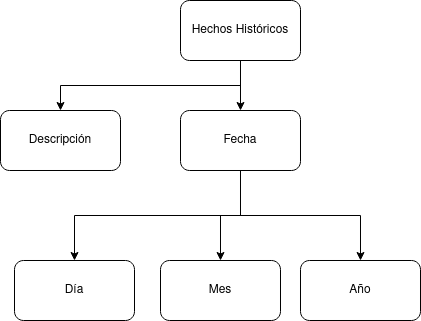

The diagram above was exported from draw.io. Its source (the exported page's mxGraphModel, read from the mxfile embedded in the PNG):
<mxGraphModel dx="712" dy="772" grid="1" gridSize="10" guides="1" tooltips="1" connect="1" arrows="1" fold="1" page="1" pageScale="1" pageWidth="827" pageHeight="1169" math="0" shadow="0">
  <root>
    <mxCell id="0" />
    <mxCell id="1" parent="0" />
    <mxCell id="x33jZ71qK1ffUujhjVf_-12" style="edgeStyle=orthogonalEdgeStyle;rounded=0;orthogonalLoop=1;jettySize=auto;html=1;exitX=0.5;exitY=1;exitDx=0;exitDy=0;entryX=0.5;entryY=0;entryDx=0;entryDy=0;" edge="1" parent="1" source="x33jZ71qK1ffUujhjVf_-5" target="x33jZ71qK1ffUujhjVf_-6">
      <mxGeometry relative="1" as="geometry" />
    </mxCell>
    <mxCell id="x33jZ71qK1ffUujhjVf_-13" style="edgeStyle=orthogonalEdgeStyle;rounded=0;orthogonalLoop=1;jettySize=auto;html=1;exitX=0.5;exitY=1;exitDx=0;exitDy=0;entryX=0.5;entryY=0;entryDx=0;entryDy=0;" edge="1" parent="1" source="x33jZ71qK1ffUujhjVf_-5" target="x33jZ71qK1ffUujhjVf_-7">
      <mxGeometry relative="1" as="geometry" />
    </mxCell>
    <mxCell id="x33jZ71qK1ffUujhjVf_-5" value="Hechos Históricos" style="rounded=1;whiteSpace=wrap;html=1;" vertex="1" parent="1">
      <mxGeometry x="460" y="340" width="120" height="60" as="geometry" />
    </mxCell>
    <mxCell id="x33jZ71qK1ffUujhjVf_-6" value="Descripción" style="rounded=1;whiteSpace=wrap;html=1;" vertex="1" parent="1">
      <mxGeometry x="280" y="450" width="120" height="60" as="geometry" />
    </mxCell>
    <mxCell id="x33jZ71qK1ffUujhjVf_-14" style="edgeStyle=orthogonalEdgeStyle;rounded=0;orthogonalLoop=1;jettySize=auto;html=1;exitX=0.5;exitY=1;exitDx=0;exitDy=0;entryX=0.5;entryY=0;entryDx=0;entryDy=0;" edge="1" parent="1" source="x33jZ71qK1ffUujhjVf_-7" target="x33jZ71qK1ffUujhjVf_-10">
      <mxGeometry relative="1" as="geometry" />
    </mxCell>
    <mxCell id="x33jZ71qK1ffUujhjVf_-15" style="edgeStyle=orthogonalEdgeStyle;rounded=0;orthogonalLoop=1;jettySize=auto;html=1;exitX=0.5;exitY=1;exitDx=0;exitDy=0;entryX=0.5;entryY=0;entryDx=0;entryDy=0;" edge="1" parent="1" source="x33jZ71qK1ffUujhjVf_-7" target="x33jZ71qK1ffUujhjVf_-8">
      <mxGeometry relative="1" as="geometry" />
    </mxCell>
    <mxCell id="x33jZ71qK1ffUujhjVf_-16" style="edgeStyle=orthogonalEdgeStyle;rounded=0;orthogonalLoop=1;jettySize=auto;html=1;exitX=0.5;exitY=1;exitDx=0;exitDy=0;" edge="1" parent="1" source="x33jZ71qK1ffUujhjVf_-7" target="x33jZ71qK1ffUujhjVf_-9">
      <mxGeometry relative="1" as="geometry" />
    </mxCell>
    <mxCell id="x33jZ71qK1ffUujhjVf_-7" value="Fecha" style="rounded=1;whiteSpace=wrap;html=1;" vertex="1" parent="1">
      <mxGeometry x="460" y="450" width="120" height="60" as="geometry" />
    </mxCell>
    <mxCell id="x33jZ71qK1ffUujhjVf_-8" value="Mes" style="rounded=1;whiteSpace=wrap;html=1;" vertex="1" parent="1">
      <mxGeometry x="440" y="600" width="120" height="60" as="geometry" />
    </mxCell>
    <mxCell id="x33jZ71qK1ffUujhjVf_-9" value="Año" style="rounded=1;whiteSpace=wrap;html=1;" vertex="1" parent="1">
      <mxGeometry x="580" y="600" width="120" height="60" as="geometry" />
    </mxCell>
    <mxCell id="x33jZ71qK1ffUujhjVf_-10" value="Día" style="rounded=1;whiteSpace=wrap;html=1;" vertex="1" parent="1">
      <mxGeometry x="294" y="600" width="120" height="60" as="geometry" />
    </mxCell>
  </root>
</mxGraphModel>